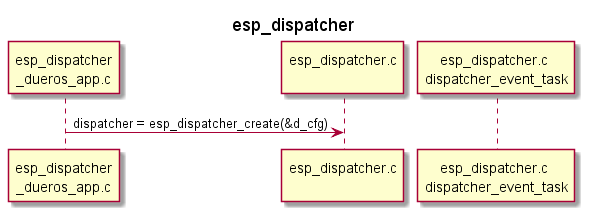

The diagram above was rendered by PlantUML. Its source (embedded in the PNG):
@startuml
title esp_dispatcher

participant "esp_dispatcher\n_dueros_app.c" as app order 10
participant "esp_dispatcher.c\n" as dispatcher order 50
participant "esp_dispatcher.c \ndispatcher_event_task" as event_task order 60

app -> dispatcher : dispatcher = esp_dispatcher_create(&d_cfg)

@enduml